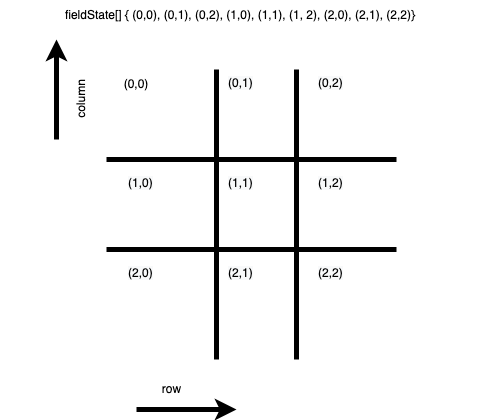

The diagram above was exported from draw.io. Its source (the exported page's mxGraphModel, read from the mxfile embedded in the PNG):
<mxGraphModel dx="615" dy="599" grid="1" gridSize="10" guides="1" tooltips="1" connect="1" arrows="1" fold="1" page="1" pageScale="1" pageWidth="827" pageHeight="1169" math="0" shadow="0">
  <root>
    <mxCell id="0" />
    <mxCell id="1" parent="0" />
    <mxCell id="_1Owf0LGzRzKgj8XtUeP-3" value="" style="endArrow=none;html=1;rounded=0;strokeWidth=5;" edge="1" parent="1">
      <mxGeometry width="50" height="50" relative="1" as="geometry">
        <mxPoint x="280" y="450" as="sourcePoint" />
        <mxPoint x="280" y="160" as="targetPoint" />
      </mxGeometry>
    </mxCell>
    <mxCell id="_1Owf0LGzRzKgj8XtUeP-4" value="" style="endArrow=none;html=1;rounded=0;strokeWidth=5;" edge="1" parent="1">
      <mxGeometry width="50" height="50" relative="1" as="geometry">
        <mxPoint x="360" y="450" as="sourcePoint" />
        <mxPoint x="360" y="160" as="targetPoint" />
      </mxGeometry>
    </mxCell>
    <mxCell id="_1Owf0LGzRzKgj8XtUeP-5" value="" style="endArrow=none;html=1;rounded=0;strokeWidth=5;" edge="1" parent="1">
      <mxGeometry width="50" height="50" relative="1" as="geometry">
        <mxPoint x="460" y="250" as="sourcePoint" />
        <mxPoint x="170" y="250" as="targetPoint" />
      </mxGeometry>
    </mxCell>
    <mxCell id="_1Owf0LGzRzKgj8XtUeP-6" value="" style="endArrow=none;html=1;rounded=0;strokeWidth=5;" edge="1" parent="1">
      <mxGeometry width="50" height="50" relative="1" as="geometry">
        <mxPoint x="460" y="340" as="sourcePoint" />
        <mxPoint x="169.9999999999999" y="340" as="targetPoint" />
      </mxGeometry>
    </mxCell>
    <mxCell id="_1Owf0LGzRzKgj8XtUeP-8" value="row" style="text;html=1;align=center;verticalAlign=middle;resizable=0;points=[];autosize=1;strokeColor=none;fillColor=none;" vertex="1" parent="1">
      <mxGeometry x="220" y="470" width="30" height="20" as="geometry" />
    </mxCell>
    <mxCell id="_1Owf0LGzRzKgj8XtUeP-9" value="" style="endArrow=classic;html=1;rounded=0;strokeWidth=5;" edge="1" parent="1">
      <mxGeometry width="50" height="50" relative="1" as="geometry">
        <mxPoint x="200" y="500" as="sourcePoint" />
        <mxPoint x="300" y="500" as="targetPoint" />
      </mxGeometry>
    </mxCell>
    <mxCell id="_1Owf0LGzRzKgj8XtUeP-10" value="" style="endArrow=classic;html=1;rounded=0;strokeWidth=5;" edge="1" parent="1">
      <mxGeometry width="50" height="50" relative="1" as="geometry">
        <mxPoint x="119.99999999999989" y="230" as="sourcePoint" />
        <mxPoint x="120" y="130" as="targetPoint" />
      </mxGeometry>
    </mxCell>
    <mxCell id="_1Owf0LGzRzKgj8XtUeP-11" value="column" style="text;html=1;align=center;verticalAlign=middle;resizable=0;points=[];autosize=1;strokeColor=none;fillColor=none;rotation=-90;" vertex="1" parent="1">
      <mxGeometry x="120" y="180" width="50" height="20" as="geometry" />
    </mxCell>
    <mxCell id="_1Owf0LGzRzKgj8XtUeP-12" value="(0,0)" style="text;html=1;strokeColor=none;fillColor=none;align=center;verticalAlign=middle;whiteSpace=wrap;rounded=0;" vertex="1" parent="1">
      <mxGeometry x="170" y="160" width="60" height="30" as="geometry" />
    </mxCell>
    <mxCell id="_1Owf0LGzRzKgj8XtUeP-13" value="&lt;span style=&quot;color: rgb(0, 0, 0); font-family: Helvetica; font-size: 12px; font-style: normal; font-variant-ligatures: normal; font-variant-caps: normal; font-weight: 400; letter-spacing: normal; orphans: 2; text-align: center; text-indent: 0px; text-transform: none; widows: 2; word-spacing: 0px; -webkit-text-stroke-width: 0px; background-color: rgb(248, 249, 250); text-decoration-thickness: initial; text-decoration-style: initial; text-decoration-color: initial; float: none; display: inline !important;&quot;&gt;(0,1)&lt;/span&gt;" style="text;whiteSpace=wrap;html=1;" vertex="1" parent="1">
      <mxGeometry x="290" y="160" width="50" height="30" as="geometry" />
    </mxCell>
    <mxCell id="_1Owf0LGzRzKgj8XtUeP-14" value="&lt;span style=&quot;color: rgb(0, 0, 0); font-family: Helvetica; font-size: 12px; font-style: normal; font-variant-ligatures: normal; font-variant-caps: normal; font-weight: 400; letter-spacing: normal; orphans: 2; text-align: center; text-indent: 0px; text-transform: none; widows: 2; word-spacing: 0px; -webkit-text-stroke-width: 0px; background-color: rgb(248, 249, 250); text-decoration-thickness: initial; text-decoration-style: initial; text-decoration-color: initial; float: none; display: inline !important;&quot;&gt;(0,2)&lt;/span&gt;" style="text;whiteSpace=wrap;html=1;" vertex="1" parent="1">
      <mxGeometry x="380" y="160" width="50" height="30" as="geometry" />
    </mxCell>
    <mxCell id="_1Owf0LGzRzKgj8XtUeP-15" value="&lt;span style=&quot;color: rgb(0, 0, 0); font-family: Helvetica; font-size: 12px; font-style: normal; font-variant-ligatures: normal; font-variant-caps: normal; font-weight: 400; letter-spacing: normal; orphans: 2; text-align: center; text-indent: 0px; text-transform: none; widows: 2; word-spacing: 0px; -webkit-text-stroke-width: 0px; background-color: rgb(248, 249, 250); text-decoration-thickness: initial; text-decoration-style: initial; text-decoration-color: initial; float: none; display: inline !important;&quot;&gt;(1,0)&lt;/span&gt;" style="text;whiteSpace=wrap;html=1;" vertex="1" parent="1">
      <mxGeometry x="190" y="260" width="50" height="30" as="geometry" />
    </mxCell>
    <mxCell id="_1Owf0LGzRzKgj8XtUeP-16" value="&lt;span style=&quot;color: rgb(0, 0, 0); font-family: Helvetica; font-size: 12px; font-style: normal; font-variant-ligatures: normal; font-variant-caps: normal; font-weight: 400; letter-spacing: normal; orphans: 2; text-align: center; text-indent: 0px; text-transform: none; widows: 2; word-spacing: 0px; -webkit-text-stroke-width: 0px; background-color: rgb(248, 249, 250); text-decoration-thickness: initial; text-decoration-style: initial; text-decoration-color: initial; float: none; display: inline !important;&quot;&gt;(1,1)&lt;/span&gt;" style="text;whiteSpace=wrap;html=1;" vertex="1" parent="1">
      <mxGeometry x="290" y="260" width="50" height="30" as="geometry" />
    </mxCell>
    <mxCell id="_1Owf0LGzRzKgj8XtUeP-17" value="&lt;span style=&quot;color: rgb(0, 0, 0); font-family: Helvetica; font-size: 12px; font-style: normal; font-variant-ligatures: normal; font-variant-caps: normal; font-weight: 400; letter-spacing: normal; orphans: 2; text-align: center; text-indent: 0px; text-transform: none; widows: 2; word-spacing: 0px; -webkit-text-stroke-width: 0px; background-color: rgb(248, 249, 250); text-decoration-thickness: initial; text-decoration-style: initial; text-decoration-color: initial; float: none; display: inline !important;&quot;&gt;(1,2)&lt;/span&gt;" style="text;whiteSpace=wrap;html=1;" vertex="1" parent="1">
      <mxGeometry x="380" y="260" width="50" height="30" as="geometry" />
    </mxCell>
    <mxCell id="_1Owf0LGzRzKgj8XtUeP-18" value="&lt;span style=&quot;color: rgb(0, 0, 0); font-family: Helvetica; font-size: 12px; font-style: normal; font-variant-ligatures: normal; font-variant-caps: normal; font-weight: 400; letter-spacing: normal; orphans: 2; text-align: center; text-indent: 0px; text-transform: none; widows: 2; word-spacing: 0px; -webkit-text-stroke-width: 0px; background-color: rgb(248, 249, 250); text-decoration-thickness: initial; text-decoration-style: initial; text-decoration-color: initial; float: none; display: inline !important;&quot;&gt;(2,0)&lt;/span&gt;" style="text;whiteSpace=wrap;html=1;" vertex="1" parent="1">
      <mxGeometry x="190" y="350" width="50" height="30" as="geometry" />
    </mxCell>
    <mxCell id="_1Owf0LGzRzKgj8XtUeP-19" value="&lt;span style=&quot;color: rgb(0, 0, 0); font-family: Helvetica; font-size: 12px; font-style: normal; font-variant-ligatures: normal; font-variant-caps: normal; font-weight: 400; letter-spacing: normal; orphans: 2; text-align: center; text-indent: 0px; text-transform: none; widows: 2; word-spacing: 0px; -webkit-text-stroke-width: 0px; background-color: rgb(248, 249, 250); text-decoration-thickness: initial; text-decoration-style: initial; text-decoration-color: initial; float: none; display: inline !important;&quot;&gt;(2,1)&lt;/span&gt;" style="text;whiteSpace=wrap;html=1;" vertex="1" parent="1">
      <mxGeometry x="290" y="350" width="50" height="30" as="geometry" />
    </mxCell>
    <mxCell id="_1Owf0LGzRzKgj8XtUeP-20" value="&lt;span style=&quot;color: rgb(0, 0, 0); font-family: Helvetica; font-size: 12px; font-style: normal; font-variant-ligatures: normal; font-variant-caps: normal; font-weight: 400; letter-spacing: normal; orphans: 2; text-align: center; text-indent: 0px; text-transform: none; widows: 2; word-spacing: 0px; -webkit-text-stroke-width: 0px; background-color: rgb(248, 249, 250); text-decoration-thickness: initial; text-decoration-style: initial; text-decoration-color: initial; float: none; display: inline !important;&quot;&gt;(2,2)&lt;/span&gt;" style="text;whiteSpace=wrap;html=1;" vertex="1" parent="1">
      <mxGeometry x="380" y="350" width="50" height="30" as="geometry" />
    </mxCell>
    <mxCell id="_1Owf0LGzRzKgj8XtUeP-21" value="fieldState[] { (0,0), (0,1), (0,2), (1,0), (1,1), (1, 2), (2,0), (2,1), (2,2)}" style="text;html=1;strokeColor=none;fillColor=none;align=center;verticalAlign=middle;whiteSpace=wrap;rounded=0;" vertex="1" parent="1">
      <mxGeometry x="64" y="91" width="480" height="30" as="geometry" />
    </mxCell>
  </root>
</mxGraphModel>